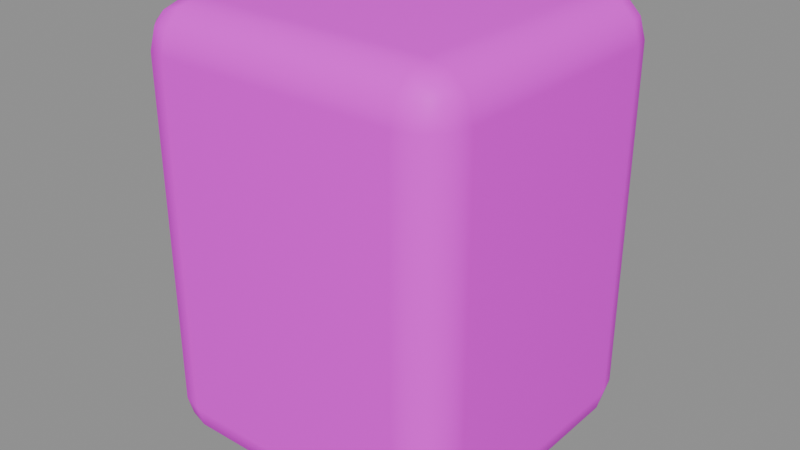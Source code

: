 # Source: foundation.blend  (saved by Blender 5.2.45; exported with 4.5.12 LTS)
import bpy
from mathutils import Matrix  # noqa: F401  (used for matrix-valued properties, if any)

bpy.ops.wm.read_factory_settings(use_empty=True)
scene = bpy.context.scene
scene.name = '落地厚柱脚'

# ---- collections
col_sea_scene_blb_foundation = bpy.data.collections.new('SEA-SCENE-BLB-FOUNDATION'); scene.collection.children.link(col_sea_scene_blb_foundation)

# ---- images (referenced by path relative to the original .blend; pixels are not part of the script)
import os
ASSET_DIR = os.environ.get("B2B_ASSET_DIR", "")  # directory of the original .blend (textures are referenced by path, not embedded)
HERE = os.path.dirname(os.path.abspath(__file__))  # packed textures are extracted next to this script under _unpacked/

def load_image(name, relpath, width, height, colorspace="sRGB"):
    """Load a texture the original file referenced (path relative to the .blend, or extracted next to this script)."""
    p = next((c for c in (os.path.join(HERE, relpath), os.path.join(ASSET_DIR, relpath)) if relpath and os.path.exists(c)), "")
    if p:
        img = bpy.data.images.load(p, check_existing=True)
        img.name = name
    else:  # same state as the original file: an image datablock whose file is absent (Cycles renders it pink)
        img = bpy.data.images.new(name, width, height)
        img.source = "FILE"
        img.filepath = "//" + (relpath or name)
    img.colorspace_settings.name = colorspace
    return img
img_sea_cozy_8x8_512_png = load_image('sea_cozy_8x8_512.png', 'sea_cozy_8x8_512.png', 1024, 1024, 'sRGB')

# ---- materials (node trees are filled in below, after node groups)
mat_sea_matte = bpy.data.materials.new('SEA_Matte')

# ---- material node trees
mat_sea_matte.use_nodes = True; mat_sea_matte.node_tree.nodes.clear()
_N = mat_sea_matte.node_tree.nodes; _L = mat_sea_matte.node_tree.links
n0 = _N.new('ShaderNodeUVMap'); n0.name = 'UV Map'; n0.location = (0, 0)
n0.width = 160
n0.uv_map = 'PaletteUV'
n1 = _N.new('ShaderNodeTexImage'); n1.name = 'Image Texture'; n1.location = (0, 0)
n1.image = img_sea_cozy_8x8_512_png
n1.interpolation = 'Closest'
n2 = _N.new('ShaderNodeBsdfPrincipled'); n2.name = 'Principled BSDF'; n2.location = (0, 0)
n2.inputs[2].default_value = 0.62
n2.inputs[10].default_value = 0.005
n2.inputs[13].default_value = 0.25
n3 = _N.new('ShaderNodeOutputMaterial'); n3.name = 'Material Output'; n3.location = (0, 0)
n4 = _N.new('ShaderNodeHueSaturation'); n4.name = 'Hue/Saturation/Value'; n4.location = (0, 0)
n4.width = 160
n5 = _N.new('ShaderNodeSeparateXYZ'); n5.name = 'Separate XYZ'; n5.location = (0, 0)
n6 = _N.new('ShaderNodeMath'); n6.name = 'Math'; n6.location = (0, 0)
n6.operation = 'MULTIPLY'
n6.inputs[1].default_value = 8.0
n7 = _N.new('ShaderNodeMath'); n7.name = 'Math.001'; n7.location = (0, 0)
n7.operation = 'FLOOR'
n8 = _N.new('ShaderNodeMath'); n8.name = 'Math.002'; n8.location = (0, 0)
n8.operation = 'COMPARE'
n8.inputs[1].default_value = 5.0
n8.inputs[2].default_value = 0.01
n9 = _N.new('ShaderNodeMath'); n9.name = 'Math.003'; n9.location = (0, 0)
n9.operation = 'MULTIPLY'
n9.inputs[1].default_value = 8.0
n10 = _N.new('ShaderNodeMath'); n10.name = 'Math.004'; n10.location = (0, 0)
n10.operation = 'FLOOR'
n11 = _N.new('ShaderNodeMath'); n11.name = 'Math.005'; n11.location = (0, 0)
n11.operation = 'COMPARE'
n11.inputs[1].default_value = 5.0
n11.inputs[2].default_value = 0.01
n12 = _N.new('ShaderNodeMath'); n12.name = 'Math.006'; n12.location = (0, 0)
n12.operation = 'MULTIPLY'
n13 = _N.new('ShaderNodeMath'); n13.name = 'Math.007'; n13.location = (0, 0)
n13.operation = 'MULTIPLY'
n13.inputs[1].default_value = 8.0
n14 = _N.new('ShaderNodeMath'); n14.name = 'Math.008'; n14.location = (0, 0)
n14.operation = 'FLOOR'
n15 = _N.new('ShaderNodeMath'); n15.name = 'Math.009'; n15.location = (0, 0)
n15.operation = 'COMPARE'
n15.inputs[1].default_value = 4.0
n15.inputs[2].default_value = 0.01
n16 = _N.new('ShaderNodeMath'); n16.name = 'Math.010'; n16.location = (0, 0)
n16.operation = 'MULTIPLY'
n16.inputs[1].default_value = 8.0
n17 = _N.new('ShaderNodeMath'); n17.name = 'Math.011'; n17.location = (0, 0)
n17.operation = 'FLOOR'
n18 = _N.new('ShaderNodeMath'); n18.name = 'Math.012'; n18.location = (0, 0)
n18.operation = 'COMPARE'
n18.inputs[1].default_value = 1.0
n18.inputs[2].default_value = 0.01
n19 = _N.new('ShaderNodeMath'); n19.name = 'Math.013'; n19.location = (0, 0)
n19.operation = 'MULTIPLY'
n20 = _N.new('ShaderNodeMath'); n20.name = 'Math.014'; n20.location = (0, 0)
n20.operation = 'MULTIPLY_ADD'
n20.inputs[1].default_value = -0.016
n21 = _N.new('ShaderNodeMath'); n21.name = 'Math.015'; n21.location = (0, 0)
n21.operation = 'MULTIPLY_ADD'
n21.inputs[1].default_value = 0.26
n21.inputs[2].default_value = 1.0
n22 = _N.new('ShaderNodeMath'); n22.name = 'Math.016'; n22.location = (0, 0)
n22.operation = 'MULTIPLY_ADD'
n22.inputs[1].default_value = -0.24
n22.inputs[2].default_value = 1.04
_L.new(n0.outputs[0], n1.inputs[0])
_L.new(n1.outputs[0], n4.inputs[4])
_L.new(n4.outputs[0], n2.inputs[0])
_L.new(n2.outputs[0], n3.inputs[0])
_L.new(n0.outputs[0], n5.inputs[0])
_L.new(n5.outputs[0], n6.inputs[0])
_L.new(n6.outputs[0], n7.inputs[0])
_L.new(n7.outputs[0], n8.inputs[0])
_L.new(n5.outputs[1], n9.inputs[0])
_L.new(n9.outputs[0], n10.inputs[0])
_L.new(n10.outputs[0], n11.inputs[0])
_L.new(n8.outputs[0], n12.inputs[0])
_L.new(n11.outputs[0], n12.inputs[1])
_L.new(n5.outputs[0], n13.inputs[0])
_L.new(n13.outputs[0], n14.inputs[0])
_L.new(n14.outputs[0], n15.inputs[0])
_L.new(n5.outputs[1], n16.inputs[0])
_L.new(n16.outputs[0], n17.inputs[0])
_L.new(n17.outputs[0], n18.inputs[0])
_L.new(n15.outputs[0], n19.inputs[0])
_L.new(n18.outputs[0], n19.inputs[1])
_L.new(n12.outputs[0], n20.inputs[0])
_L.new(n20.outputs[0], n4.inputs[0])
_L.new(n12.outputs[0], n21.inputs[0])
_L.new(n21.outputs[0], n4.inputs[2])
_L.new(n19.outputs[0], n22.inputs[0])
_L.new(n22.outputs[0], n4.inputs[1])
n3.is_active_output = True

# ---- meshes
me_cube_016 = bpy.data.meshes.new('Cube.016')
me_cube_016.from_pydata([(-0.21, -0.2, 0.0), (-0.21, -0.275, 0.075), (-0.285, -0.2, 0.075), (-0.21, -0.2375, 0.01002), (-0.2475, -0.2, 0.01002), (-0.2459, -0.2359, 0.01975), (-0.2475, -0.265, 0.075), (-0.21, -0.265, 0.03755), (-0.2459, -0.2552, 0.03913), (-0.275, -0.2, 0.03755), (-0.275, -0.2375, 0.075), (-0.2652, -0.2359, 0.03913), (-0.21, -0.275, 0.685), (-0.21, -0.2, 0.76), (-0.285, -0.2, 0.685), (-0.21, -0.265, 0.7225), (-0.2475, -0.265, 0.685), (-0.2459, -0.2552, 0.7209), (-0.2475, -0.2, 0.75), (-0.21, -0.2375, 0.75), (-0.2459, -0.2359, 0.7402), (-0.275, -0.2375, 0.685), (-0.275, -0.2, 0.7225), (-0.2652, -0.2359, 0.7209), (-0.21, 0.2, 0.0), (-0.285, 0.2, 0.075), (-0.21, 0.275, 0.075), (-0.2475, 0.2, 0.01002), (-0.21, 0.2375, 0.01002), (-0.2459, 0.2359, 0.01975), (-0.275, 0.2375, 0.075), (-0.275, 0.2, 0.03755), (-0.2652, 0.2359, 0.03913), (-0.21, 0.265, 0.03755), (-0.2475, 0.265, 0.075), (-0.2459, 0.2552, 0.03913), (-0.21, 0.2, 0.76), (-0.21, 0.275, 0.685), (-0.285, 0.2, 0.685), (-0.21, 0.2375, 0.75), (-0.2475, 0.2, 0.75), (-0.2459, 0.2359, 0.7402), (-0.2475, 0.265, 0.685), (-0.21, 0.265, 0.7225), (-0.2459, 0.2552, 0.7209), (-0.275, 0.2, 0.7225), (-0.275, 0.2375, 0.685), (-0.2652, 0.2359, 0.7209), (0.21, -0.2, 0.0), (0.285, -0.2, 0.075), (0.21, -0.275, 0.075), (0.2475, -0.2, 0.01002), (0.21, -0.2375, 0.01002), (0.2459, -0.2359, 0.01975), (0.275, -0.2375, 0.075), (0.275, -0.2, 0.03755), (0.2652, -0.2359, 0.03913), (0.21, -0.265, 0.03755), (0.2475, -0.265, 0.075), (0.2459, -0.2552, 0.03913), (0.21, -0.2, 0.76), (0.21, -0.275, 0.685), (0.285, -0.2, 0.685), (0.21, -0.2375, 0.75), (0.2475, -0.2, 0.75), (0.2459, -0.2359, 0.7402), (0.2475, -0.265, 0.685), (0.21, -0.265, 0.7225), (0.2459, -0.2552, 0.7209), (0.275, -0.2, 0.7225), (0.275, -0.2375, 0.685), (0.2652, -0.2359, 0.7209), (0.21, 0.2, 0.0), (0.21, 0.275, 0.075), (0.285, 0.2, 0.075), (0.21, 0.2375, 0.01002), (0.2475, 0.2, 0.01002), (0.2459, 0.2359, 0.01975), (0.2475, 0.265, 0.075), (0.21, 0.265, 0.03755), (0.2459, 0.2552, 0.03913), (0.275, 0.2, 0.03755), (0.275, 0.2375, 0.075), (0.2652, 0.2359, 0.03913), (0.21, 0.2, 0.76), (0.285, 0.2, 0.685), (0.21, 0.275, 0.685), (0.2475, 0.2, 0.75), (0.21, 0.2375, 0.75), (0.2459, 0.2359, 0.7402), (0.275, 0.2375, 0.685), (0.275, 0.2, 0.7225), (0.2652, 0.2359, 0.7209), (0.21, 0.265, 0.7225), (0.2475, 0.265, 0.685), (0.2459, 0.2552, 0.7209)], [], [(0, 3, 5, 4), (3, 7, 8, 5), (1, 6, 8, 7), (6, 10, 11, 8), (2, 9, 11, 10), (9, 4, 5, 11), (5, 8, 11), (12, 15, 17, 16), (15, 19, 20, 17), (13, 18, 20, 19), (18, 22, 23, 20), (14, 21, 23, 22), (21, 16, 17, 23), (17, 20, 23), (24, 27, 29, 28), (27, 31, 32, 29), (25, 30, 32, 31), (30, 34, 35, 32), (26, 33, 35, 34), (33, 28, 29, 35), (29, 32, 35), (36, 39, 41, 40), (39, 43, 44, 41), (37, 42, 44, 43), (42, 46, 47, 44), (38, 45, 47, 46), (45, 40, 41, 47), (41, 44, 47), (48, 51, 53, 52), (51, 55, 56, 53), (49, 54, 56, 55), (54, 58, 59, 56), (50, 57, 59, 58), (57, 52, 53, 59), (53, 56, 59), (60, 63, 65, 64), (63, 67, 68, 65), (61, 66, 68, 67), (66, 70, 71, 68), (62, 69, 71, 70), (69, 64, 65, 71), (65, 68, 71), (72, 75, 77, 76), (75, 79, 80, 77), (73, 78, 80, 79), (78, 82, 83, 80), (74, 81, 83, 82), (81, 76, 77, 83), (77, 80, 83), (84, 87, 89, 88), (87, 91, 92, 89), (85, 90, 92, 91), (90, 94, 95, 92), (86, 93, 95, 94), (93, 88, 89, 95), (89, 92, 95), (24, 0, 4, 27), (27, 4, 9, 31), (31, 9, 2, 25), (1, 12, 16, 6), (6, 16, 21, 10), (10, 21, 14, 2), (13, 36, 40, 18), (18, 40, 45, 22), (22, 45, 38, 14), (37, 26, 34, 42), (42, 34, 30, 46), (46, 30, 25, 38), (72, 24, 28, 75), (75, 28, 33, 79), (79, 33, 26, 73), (36, 84, 88, 39), (39, 88, 93, 43), (43, 93, 86, 37), (85, 74, 82, 90), (90, 82, 78, 94), (94, 78, 73, 86), (48, 72, 76, 51), (51, 76, 81, 55), (55, 81, 74, 49), (84, 60, 64, 87), (87, 64, 69, 91), (91, 69, 62, 85), (61, 50, 58, 66), (66, 58, 54, 70), (70, 54, 49, 62), (0, 48, 52, 3), (3, 52, 57, 7), (7, 57, 50, 1), (60, 13, 19, 63), (63, 19, 15, 67), (67, 15, 12, 61), (24, 72, 48, 0), (2, 14, 38, 25), (50, 61, 12, 1), (84, 36, 13, 60), (26, 37, 86, 73), (74, 85, 62, 49)])
me_cube_016.polygons.foreach_set('use_smooth', [True] * 98)
_uv = me_cube_016.uv_layers.new(name='PaletteUV')
_uv.uv.foreach_set('vector', [0.0875, 0.9375, 0.0625, 0.9625, 0.0375, 0.9375, 0.0625, 0.9125, 0.0875, 0.9375, 0.0625, 0.9625, 0.0375, 0.9375, 0.0625, 0.9125, 0.0875, 0.9375, 0.0625, 0.9625, 0.0375, 0.9375, 0.0625, 0.9125, 0.0875, 0.9375, 0.0625, 0.9625, 0.0375, 0.9375, 0.0625, 0.9125, 0.0875, 0.9375, 0.0625, 0.9625, 0.0375, 0.9375, 0.0625, 0.9125, 0.0875, 0.9375, 0.0625, 0.9625, 0.0375, 0.9375, 0.0625, 0.9125, 0.0875, 0.9375, 0.05, 0.9592, 0.05, 0.9158, 0.0875, 0.9375, 0.0625, 0.9625, 0.0375, 0.9375, 0.0625, 0.9125, 0.0875, 0.9375, 0.0625, 0.9625, 0.0375, 0.9375, 0.0625, 0.9125, 0.0875, 0.9375, 0.0625, 0.9625, 0.0375, 0.9375, 0.0625, 0.9125, 0.0875, 0.9375, 0.0625, 0.9625, 0.0375, 0.9375, 0.0625, 0.9125, 0.0875, 0.9375, 0.0625, 0.9625, 0.0375, 0.9375, 0.0625, 0.9125, 0.0875, 0.9375, 0.0625, 0.9625, 0.0375, 0.9375, 0.0625, 0.9125, 0.0875, 0.9375, 0.05, 0.9592, 0.05, 0.9158, 0.0875, 0.9375, 0.0625, 0.9625, 0.0375, 0.9375, 0.0625, 0.9125, 0.0875, 0.9375, 0.0625, 0.9625, 0.0375, 0.9375, 0.0625, 0.9125, 0.0875, 0.9375, 0.0625, 0.9625, 0.0375, 0.9375, 0.0625, 0.9125, 0.0875, 0.9375, 0.0625, 0.9625, 0.0375, 0.9375, 0.0625, 0.9125, 0.0875, 0.9375, 0.0625, 0.9625, 0.0375, 0.9375, 0.0625, 0.9125, 0.0875, 0.9375, 0.0625, 0.9625, 0.0375, 0.9375, 0.0625, 0.9125, 0.0875, 0.9375, 0.05, 0.9592, 0.05, 0.9158, 0.0875, 0.9375, 0.0625, 0.9625, 0.0375, 0.9375, 0.0625, 0.9125, 0.0875, 0.9375, 0.0625, 0.9625, 0.0375, 0.9375, 0.0625, 0.9125, 0.0875, 0.9375, 0.0625, 0.9625, 0.0375, 0.9375, 0.0625, 0.9125, 0.0875, 0.9375, 0.0625, 0.9625, 0.0375, 0.9375, 0.0625, 0.9125, 0.0875, 0.9375, 0.0625, 0.9625, 0.0375, 0.9375, 0.0625, 0.9125, 0.0875, 0.9375, 0.0625, 0.9625, 0.0375, 0.9375, 0.0625, 0.9125, 0.0875, 0.9375, 0.05, 0.9592, 0.05, 0.9158, 0.0875, 0.9375, 0.0625, 0.9625, 0.0375, 0.9375, 0.0625, 0.9125, 0.0875, 0.9375, 0.0625, 0.9625, 0.0375, 0.9375, 0.0625, 0.9125, 0.0875, 0.9375, 0.0625, 0.9625, 0.0375, 0.9375, 0.0625, 0.9125, 0.0875, 0.9375, 0.0625, 0.9625, 0.0375, 0.9375, 0.0625, 0.9125, 0.0875, 0.9375, 0.0625, 0.9625, 0.0375, 0.9375, 0.0625, 0.9125, 0.0875, 0.9375, 0.0625, 0.9625, 0.0375, 0.9375, 0.0625, 0.9125, 0.0875, 0.9375, 0.05, 0.9592, 0.05, 0.9158, 0.0875, 0.9375, 0.0625, 0.9625, 0.0375, 0.9375, 0.0625, 0.9125, 0.0875, 0.9375, 0.0625, 0.9625, 0.0375, 0.9375, 0.0625, 0.9125, 0.0875, 0.9375, 0.0625, 0.9625, 0.0375, 0.9375, 0.0625, 0.9125, 0.0875, 0.9375, 0.0625, 0.9625, 0.0375, 0.9375, 0.0625, 0.9125, 0.0875, 0.9375, 0.0625, 0.9625, 0.0375, 0.9375, 0.0625, 0.9125, 0.0875, 0.9375, 0.0625, 0.9625, 0.0375, 0.9375, 0.0625, 0.9125, 0.0875, 0.9375, 0.05, 0.9592, 0.05, 0.9158, 0.0875, 0.9375, 0.0625, 0.9625, 0.0375, 0.9375, 0.0625, 0.9125, 0.0875, 0.9375, 0.0625, 0.9625, 0.0375, 0.9375, 0.0625, 0.9125, 0.0875, 0.9375, 0.0625, 0.9625, 0.0375, 0.9375, 0.0625, 0.9125, 0.0875, 0.9375, 0.0625, 0.9625, 0.0375, 0.9375, 0.0625, 0.9125, 0.0875, 0.9375, 0.0625, 0.9625, 0.0375, 0.9375, 0.0625, 0.9125, 0.0875, 0.9375, 0.0625, 0.9625, 0.0375, 0.9375, 0.0625, 0.9125, 0.0875, 0.9375, 0.05, 0.9592, 0.05, 0.9158, 0.0875, 0.9375, 0.0625, 0.9625, 0.0375, 0.9375, 0.0625, 0.9125, 0.0875, 0.9375, 0.0625, 0.9625, 0.0375, 0.9375, 0.0625, 0.9125, 0.0875, 0.9375, 0.0625, 0.9625, 0.0375, 0.9375, 0.0625, 0.9125, 0.0875, 0.9375, 0.0625, 0.9625, 0.0375, 0.9375, 0.0625, 0.9125, 0.0875, 0.9375, 0.0625, 0.9625, 0.0375, 0.9375, 0.0625, 0.9125, 0.0875, 0.9375, 0.0625, 0.9625, 0.0375, 0.9375, 0.0625, 0.9125, 0.0875, 0.9375, 0.05, 0.9592, 0.05, 0.9158, 0.0875, 0.9375, 0.0625, 0.9625, 0.0375, 0.9375, 0.0625, 0.9125, 0.0875, 0.9375, 0.0625, 0.9625, 0.0375, 0.9375, 0.0625, 0.9125, 0.0875, 0.9375, 0.0625, 0.9625, 0.0375, 0.9375, 0.0625, 0.9125, 0.0875, 0.9375, 0.0625, 0.9625, 0.0375, 0.9375, 0.0625, 0.9125, 0.0875, 0.9375, 0.0625, 0.9625, 0.0375, 0.9375, 0.0625, 0.9125, 0.0875, 0.9375, 0.0625, 0.9625, 0.0375, 0.9375, 0.0625, 0.9125, 0.0875, 0.9375, 0.0625, 0.9625, 0.0375, 0.9375, 0.0625, 0.9125, 0.0875, 0.9375, 0.0625, 0.9625, 0.0375, 0.9375, 0.0625, 0.9125, 0.0875, 0.9375, 0.0625, 0.9625, 0.0375, 0.9375, 0.0625, 0.9125, 0.0875, 0.9375, 0.0625, 0.9625, 0.0375, 0.9375, 0.0625, 0.9125, 0.0875, 0.9375, 0.0625, 0.9625, 0.0375, 0.9375, 0.0625, 0.9125, 0.0875, 0.9375, 0.0625, 0.9625, 0.0375, 0.9375, 0.0625, 0.9125, 0.0875, 0.9375, 0.0625, 0.9625, 0.0375, 0.9375, 0.0625, 0.9125, 0.0875, 0.9375, 0.0625, 0.9625, 0.0375, 0.9375, 0.0625, 0.9125, 0.0875, 0.9375, 0.0625, 0.9625, 0.0375, 0.9375, 0.0625, 0.9125, 0.0875, 0.9375, 0.0625, 0.9625, 0.0375, 0.9375, 0.0625, 0.9125, 0.0875, 0.9375, 0.0625, 0.9625, 0.0375, 0.9375, 0.0625, 0.9125, 0.0875, 0.9375, 0.0625, 0.9625, 0.0375, 0.9375, 0.0625, 0.9125, 0.0875, 0.9375, 0.0625, 0.9625, 0.0375, 0.9375, 0.0625, 0.9125, 0.0875, 0.9375, 0.0625, 0.9625, 0.0375, 0.9375, 0.0625, 0.9125, 0.0875, 0.9375, 0.0625, 0.9625, 0.0375, 0.9375, 0.0625, 0.9125, 0.0875, 0.9375, 0.0625, 0.9625, 0.0375, 0.9375, 0.0625, 0.9125, 0.0875, 0.9375, 0.0625, 0.9625, 0.0375, 0.9375, 0.0625, 0.9125, 0.0875, 0.9375, 0.0625, 0.9625, 0.0375, 0.9375, 0.0625, 0.9125, 0.0875, 0.9375, 0.0625, 0.9625, 0.0375, 0.9375, 0.0625, 0.9125, 0.0875, 0.9375, 0.0625, 0.9625, 0.0375, 0.9375, 0.0625, 0.9125, 0.0875, 0.9375, 0.0625, 0.9625, 0.0375, 0.9375, 0.0625, 0.9125, 0.0875, 0.9375, 0.0625, 0.9625, 0.0375, 0.9375, 0.0625, 0.9125, 0.0875, 0.9375, 0.0625, 0.9625, 0.0375, 0.9375, 0.0625, 0.9125, 0.0875, 0.9375, 0.0625, 0.9625, 0.0375, 0.9375, 0.0625, 0.9125, 0.0875, 0.9375, 0.0625, 0.9625, 0.0375, 0.9375, 0.0625, 0.9125, 0.0875, 0.9375, 0.0625, 0.9625, 0.0375, 0.9375, 0.0625, 0.9125, 0.0875, 0.9375, 0.0625, 0.9625, 0.0375, 0.9375, 0.0625, 0.9125, 0.0875, 0.9375, 0.0625, 0.9625, 0.0375, 0.9375, 0.0625, 0.9125, 0.0875, 0.9375, 0.0625, 0.9625, 0.0375, 0.9375, 0.0625, 0.9125, 0.0875, 0.9375, 0.0625, 0.9625, 0.0375, 0.9375, 0.0625, 0.9125, 0.0875, 0.9375, 0.0625, 0.9625, 0.0375, 0.9375, 0.0625, 0.9125, 0.0875, 0.9375, 0.0625, 0.9625, 0.0375, 0.9375, 0.0625, 0.9125, 0.0875, 0.9375, 0.0625, 0.9625, 0.0375, 0.9375, 0.0625, 0.9125, 0.0875, 0.9375, 0.0625, 0.9625, 0.0375, 0.9375, 0.0625, 0.9125, 0.0875, 0.9375, 0.0625, 0.9625, 0.0375, 0.9375, 0.0625, 0.9125, 0.0875, 0.9375, 0.0625, 0.9625, 0.0375, 0.9375, 0.0625, 0.9125])
me_cube_016.materials.append(mat_sea_matte)
me_cube_016.update()
me_cube_016.normals_split_custom_set([tuple(v) for v in zip(*[iter([-0.02679, -0.028, -0.9992, -0.02293, -0.4988, -0.8664, -0.4179, -0.4178, -0.8067, -0.4987, -0.024, -0.8664, -0.02293, -0.4988, -0.8664, -0.02293, -0.8664, -0.4988, -0.4179, -0.8067, -0.4178, -0.4179, -0.4178, -0.8067, -0.02683, -0.9995, -0.01908, -0.4993, -0.8663, -0.01627, -0.4179, -0.8067, -0.4178, -0.02293, -0.8664, -0.4988, -0.4993, -0.8663, -0.01627, -0.8663, -0.4993, -0.01627, -0.8067, -0.4178, -0.4179, -0.4179, -0.8067, -0.4178, -0.9994, -0.02801, -0.01905, -0.8664, -0.024, -0.4987, -0.8067, -0.4178, -0.4179, -0.8663, -0.4993, -0.01627, -0.8664, -0.024, -0.4987, -0.4987, -0.024, -0.8664, -0.4179, -0.4178, -0.8067, -0.8067, -0.4178, -0.4179, -0.4179, -0.4178, -0.8067, -0.4179, -0.8067, -0.4178, -0.8067, -0.4178, -0.4179, -0.02684, -0.9995, 0.01907, -0.02293, -0.8664, 0.4988, -0.4179, -0.8067, 0.4179, -0.4993, -0.8663, 0.01627, -0.02293, -0.8664, 0.4988, -0.02293, -0.4988, 0.8664, -0.4179, -0.4178, 0.8067, -0.4179, -0.8067, 0.4179, -0.0268, -0.02799, 0.9992, -0.4987, -0.024, 0.8664, -0.4179, -0.4178, 0.8067, -0.02293, -0.4988, 0.8664, -0.4987, -0.024, 0.8664, -0.8664, -0.024, 0.4987, -0.8067, -0.4179, 0.4178, -0.4179, -0.4178, 0.8067, -0.9994, -0.02802, 0.01904, -0.8663, -0.4993, 0.01627, -0.8067, -0.4179, 0.4178, -0.8664, -0.024, 0.4987, -0.8663, -0.4993, 0.01627, -0.4993, -0.8663, 0.01627, -0.4179, -0.8067, 0.4179, -0.8067, -0.4179, 0.4178, -0.4179, -0.8067, 0.4179, -0.4179, -0.4178, 0.8067, -0.8067, -0.4179, 0.4178, -0.0268, 0.02799, -0.9992, -0.4987, 0.024, -0.8664, -0.4179, 0.4179, -0.8067, -0.02293, 0.4988, -0.8664, -0.4987, 0.024, -0.8664, -0.8664, 0.024, -0.4987, -0.8067, 0.4179, -0.4178, -0.4179, 0.4179, -0.8067, -0.9994, 0.02802, -0.01904, -0.8663, 0.4993, -0.01627, -0.8067, 0.4179, -0.4178, -0.8664, 0.024, -0.4987, -0.8663, 0.4993, -0.01627, -0.4993, 0.8663, -0.01627, -0.4178, 0.8067, -0.4179, -0.8067, 0.4179, -0.4178, -0.02684, 0.9995, -0.01907, -0.02293, 0.8664, -0.4988, -0.4178, 0.8067, -0.4179, -0.4993, 0.8663, -0.01627, -0.02293, 0.8664, -0.4988, -0.02293, 0.4988, -0.8664, -0.4179, 0.4179, -0.8067, -0.4178, 0.8067, -0.4179, -0.4179, 0.4179, -0.8067, -0.8067, 0.4179, -0.4178, -0.4178, 0.8067, -0.4179, -0.02679, 0.028, 0.9992, -0.02293, 0.4988, 0.8664, -0.4179, 0.4179, 0.8067, -0.4987, 0.024, 0.8664, -0.02293, 0.4988, 0.8664, -0.02293, 0.8664, 0.4988, -0.4179, 0.8067, 0.4178, -0.4179, 0.4179, 0.8067, -0.02683, 0.9995, 0.01908, -0.4993, 0.8663, 0.01627, -0.4179, 0.8067, 0.4178, -0.02293, 0.8664, 0.4988, -0.4993, 0.8663, 0.01627, -0.8663, 0.4993, 0.01627, -0.8067, 0.4178, 0.4179, -0.4179, 0.8067, 0.4178, -0.9994, 0.02801, 0.01905, -0.8664, 0.024, 0.4987, -0.8067, 0.4178, 0.4179, -0.8663, 0.4993, 0.01627, -0.8664, 0.024, 0.4987, -0.4987, 0.024, 0.8664, -0.4179, 0.4179, 0.8067, -0.8067, 0.4178, 0.4179, -0.4179, 0.4179, 0.8067, -0.4179, 0.8067, 0.4178, -0.8067, 0.4178, 0.4179, 0.0268, -0.02799, -0.9992, 0.4987, -0.024, -0.8664, 0.4179, -0.4179, -0.8067, 0.02293, -0.4988, -0.8664, 0.4987, -0.024, -0.8664, 0.8664, -0.024, -0.4987, 0.8067, -0.4179, -0.4178, 0.4179, -0.4179, -0.8067, 0.9994, -0.02802, -0.01904, 0.8663, -0.4993, -0.01627, 0.8067, -0.4179, -0.4178, 0.8664, -0.024, -0.4987, 0.8663, -0.4993, -0.01627, 0.4993, -0.8663, -0.01627, 0.4178, -0.8067, -0.4179, 0.8067, -0.4179, -0.4178, 0.02684, -0.9995, -0.01907, 0.02293, -0.8664, -0.4988, 0.4178, -0.8067, -0.4179, 0.4993, -0.8663, -0.01627, 0.02293, -0.8664, -0.4988, 0.02293, -0.4988, -0.8664, 0.4179, -0.4179, -0.8067, 0.4178, -0.8067, -0.4179, 0.4179, -0.4179, -0.8067, 0.8067, -0.4179, -0.4178, 0.4178, -0.8067, -0.4179, 0.02679, -0.028, 0.9992, 0.02293, -0.4988, 0.8664, 0.4179, -0.4179, 0.8067, 0.4987, -0.024, 0.8664, 0.02293, -0.4988, 0.8664, 0.02293, -0.8664, 0.4988, 0.4179, -0.8067, 0.4178, 0.4179, -0.4179, 0.8067, 0.02683, -0.9995, 0.01908, 0.4993, -0.8663, 0.01627, 0.4179, -0.8067, 0.4178, 0.02293, -0.8664, 0.4988, 0.4993, -0.8663, 0.01627, 0.8663, -0.4993, 0.01627, 0.8067, -0.4178, 0.4179, 0.4179, -0.8067, 0.4178, 0.9994, -0.02801, 0.01905, 0.8664, -0.024, 0.4987, 0.8067, -0.4178, 0.4179, 0.8663, -0.4993, 0.01627, 0.8664, -0.024, 0.4987, 0.4987, -0.024, 0.8664, 0.4179, -0.4179, 0.8067, 0.8067, -0.4178, 0.4179, 0.4179, -0.4179, 0.8067, 0.4179, -0.8067, 0.4178, 0.8067, -0.4178, 0.4179, 0.02679, 0.028, -0.9992, 0.02293, 0.4988, -0.8664, 0.4179, 0.4178, -0.8067, 0.4987, 0.024, -0.8664, 0.02293, 0.4988, -0.8664, 0.02293, 0.8664, -0.4988, 0.4179, 0.8067, -0.4178, 0.4179, 0.4178, -0.8067, 0.02683, 0.9995, -0.01908, 0.4993, 0.8663, -0.01627, 0.4179, 0.8067, -0.4178, 0.02293, 0.8664, -0.4988, 0.4993, 0.8663, -0.01627, 0.8663, 0.4993, -0.01627, 0.8067, 0.4178, -0.4179, 0.4179, 0.8067, -0.4178, 0.9994, 0.02801, -0.01905, 0.8664, 0.024, -0.4987, 0.8067, 0.4178, -0.4179, 0.8663, 0.4993, -0.01627, 0.8664, 0.024, -0.4987, 0.4987, 0.024, -0.8664, 0.4179, 0.4178, -0.8067, 0.8067, 0.4178, -0.4179, 0.4179, 0.4178, -0.8067, 0.4179, 0.8067, -0.4178, 0.8067, 0.4178, -0.4179, 0.0268, 0.02799, 0.9992, 0.4987, 0.024, 0.8664, 0.4178, 0.4179, 0.8067, 0.02293, 0.4988, 0.8664, 0.4987, 0.024, 0.8664, 0.8664, 0.024, 0.4987, 0.8067, 0.4179, 0.4178, 0.4178, 0.4179, 0.8067, 0.9994, 0.02802, 0.01904, 0.8663, 0.4993, 0.01627, 0.8067, 0.4179, 0.4178, 0.8664, 0.024, 0.4987, 0.8663, 0.4993, 0.01627, 0.4993, 0.8663, 0.01627, 0.4178, 0.8067, 0.4179, 0.8067, 0.4179, 0.4178, 0.02684, 0.9995, 0.01907, 0.02293, 0.8664, 0.4988, 0.4178, 0.8067, 0.4179, 0.4993, 0.8663, 0.01627, 0.02293, 0.8664, 0.4988, 0.02293, 0.4988, 0.8664, 0.4178, 0.4179, 0.8067, 0.4178, 0.8067, 0.4179, 0.4178, 0.4179, 0.8067, 0.8067, 0.4179, 0.4178, 0.4178, 0.8067, 0.4179, -0.0268, 0.02799, -0.9992, -0.02679, -0.028, -0.9992, -0.4987, -0.024, -0.8664, -0.4987, 0.024, -0.8664, -0.4987, 0.024, -0.8664, -0.4987, -0.024, -0.8664, -0.8664, -0.024, -0.4987, -0.8664, 0.024, -0.4987, -0.8664, 0.024, -0.4987, -0.8664, -0.024, -0.4987, -0.9994, -0.02801, -0.01905, -0.9994, 0.02802, -0.01904, -0.02683, -0.9995, -0.01908, -0.02684, -0.9995, 0.01907, -0.4993, -0.8663, 0.01627, -0.4993, -0.8663, -0.01627, -0.4993, -0.8663, -0.01627, -0.4993, -0.8663, 0.01627, -0.8663, -0.4993, 0.01627, -0.8663, -0.4993, -0.01627, -0.8663, -0.4993, -0.01627, -0.8663, -0.4993, 0.01627, -0.9994, -0.02802, 0.01904, -0.9994, -0.02801, -0.01905, -0.0268, -0.02799, 0.9992, -0.02679, 0.028, 0.9992, -0.4987, 0.024, 0.8664, -0.4987, -0.024, 0.8664, -0.4987, -0.024, 0.8664, -0.4987, 0.024, 0.8664, -0.8664, 0.024, 0.4987, -0.8664, -0.024, 0.4987, -0.8664, -0.024, 0.4987, -0.8664, 0.024, 0.4987, -0.9994, 0.02801, 0.01905, -0.9994, -0.02802, 0.01904, -0.02683, 0.9995, 0.01908, -0.02684, 0.9995, -0.01907, -0.4993, 0.8663, -0.01627, -0.4993, 0.8663, 0.01627, -0.4993, 0.8663, 0.01627, -0.4993, 0.8663, -0.01627, -0.8663, 0.4993, -0.01627, -0.8663, 0.4993, 0.01627, -0.8663, 0.4993, 0.01627, -0.8663, 0.4993, -0.01627, -0.9994, 0.02802, -0.01904, -0.9994, 0.02801, 0.01905, 0.02679, 0.028, -0.9992, -0.0268, 0.02799, -0.9992, -0.02293, 0.4988, -0.8664, 0.02293, 0.4988, -0.8664, 0.02293, 0.4988, -0.8664, -0.02293, 0.4988, -0.8664, -0.02293, 0.8664, -0.4988, 0.02293, 0.8664, -0.4988, 0.02293, 0.8664, -0.4988, -0.02293, 0.8664, -0.4988, -0.02684, 0.9995, -0.01907, 0.02683, 0.9995, -0.01908, -0.02679, 0.028, 0.9992, 0.0268, 0.02799, 0.9992, 0.02293, 0.4988, 0.8664, -0.02293, 0.4988, 0.8664, -0.02293, 0.4988, 0.8664, 0.02293, 0.4988, 0.8664, 0.02293, 0.8664, 0.4988, -0.02293, 0.8664, 0.4988, -0.02293, 0.8664, 0.4988, 0.02293, 0.8664, 0.4988, 0.02684, 0.9995, 0.01907, -0.02683, 0.9995, 0.01908, 0.9994, 0.02802, 0.01904, 0.9994, 0.02801, -0.01905, 0.8663, 0.4993, -0.01627, 0.8663, 0.4993, 0.01627, 0.8663, 0.4993, 0.01627, 0.8663, 0.4993, -0.01627, 0.4993, 0.8663, -0.01627, 0.4993, 0.8663, 0.01627, 0.4993, 0.8663, 0.01627, 0.4993, 0.8663, -0.01627, 0.02683, 0.9995, -0.01908, 0.02684, 0.9995, 0.01907, 0.0268, -0.02799, -0.9992, 0.02679, 0.028, -0.9992, 0.4987, 0.024, -0.8664, 0.4987, -0.024, -0.8664, 0.4987, -0.024, -0.8664, 0.4987, 0.024, -0.8664, 0.8664, 0.024, -0.4987, 0.8664, -0.024, -0.4987, 0.8664, -0.024, -0.4987, 0.8664, 0.024, -0.4987, 0.9994, 0.02801, -0.01905, 0.9994, -0.02802, -0.01904, 0.0268, 0.02799, 0.9992, 0.02679, -0.028, 0.9992, 0.4987, -0.024, 0.8664, 0.4987, 0.024, 0.8664, 0.4987, 0.024, 0.8664, 0.4987, -0.024, 0.8664, 0.8664, -0.024, 0.4987, 0.8664, 0.024, 0.4987, 0.8664, 0.024, 0.4987, 0.8664, -0.024, 0.4987, 0.9994, -0.02801, 0.01905, 0.9994, 0.02802, 0.01904, 0.02683, -0.9995, 0.01908, 0.02684, -0.9995, -0.01907, 0.4993, -0.8663, -0.01627, 0.4993, -0.8663, 0.01627, 0.4993, -0.8663, 0.01627, 0.4993, -0.8663, -0.01627, 0.8663, -0.4993, -0.01627, 0.8663, -0.4993, 0.01627, 0.8663, -0.4993, 0.01627, 0.8663, -0.4993, -0.01627, 0.9994, -0.02802, -0.01904, 0.9994, -0.02801, 0.01905, -0.02679, -0.028, -0.9992, 0.0268, -0.02799, -0.9992, 0.02293, -0.4988, -0.8664, -0.02293, -0.4988, -0.8664, -0.02293, -0.4988, -0.8664, 0.02293, -0.4988, -0.8664, 0.02293, -0.8664, -0.4988, -0.02293, -0.8664, -0.4988, -0.02293, -0.8664, -0.4988, 0.02293, -0.8664, -0.4988, 0.02684, -0.9995, -0.01907, -0.02683, -0.9995, -0.01908, 0.02679, -0.028, 0.9992, -0.0268, -0.02799, 0.9992, -0.02293, -0.4988, 0.8664, 0.02293, -0.4988, 0.8664, 0.02293, -0.4988, 0.8664, -0.02293, -0.4988, 0.8664, -0.02293, -0.8664, 0.4988, 0.02293, -0.8664, 0.4988, 0.02293, -0.8664, 0.4988, -0.02293, -0.8664, 0.4988, -0.02684, -0.9995, 0.01907, 0.02683, -0.9995, 0.01908, -0.0268, 0.02799, -0.9992, 0.02679, 0.028, -0.9992, 0.0268, -0.02799, -0.9992, -0.02679, -0.028, -0.9992, -0.9994, -0.02801, -0.01905, -0.9994, -0.02802, 0.01904, -0.9994, 0.02801, 0.01905, -0.9994, 0.02802, -0.01904, 0.02684, -0.9995, -0.01907, 0.02683, -0.9995, 0.01908, -0.02684, -0.9995, 0.01907, -0.02683, -0.9995, -0.01908, 0.0268, 0.02799, 0.9992, -0.02679, 0.028, 0.9992, -0.0268, -0.02799, 0.9992, 0.02679, -0.028, 0.9992, -0.02684, 0.9995, -0.01907, -0.02683, 0.9995, 0.01908, 0.02684, 0.9995, 0.01907, 0.02683, 0.9995, -0.01908, 0.9994, 0.02801, -0.01905, 0.9994, 0.02802, 0.01904, 0.9994, -0.02801, 0.01905, 0.9994, -0.02802, -0.01904])] * 3)])

# ---- objects
ob_foundation_mesh = bpy.data.objects.new('foundation_mesh', me_cube_016)
ob_root_foundation = bpy.data.objects.new('ROOT_foundation', None)

# ---- transforms, parenting, visibility, modifiers, constraints
ob_foundation_mesh.parent = ob_root_foundation
ob_foundation_mesh.location = (0.0, 0.0, 0.0)
ob_root_foundation.location = (0.0, 0.0, 0.0)

# ---- collection membership
col_sea_scene_blb_foundation.objects.link(ob_foundation_mesh)
col_sea_scene_blb_foundation.objects.link(ob_root_foundation)

# ---- scene / render settings (as saved in the file)
scene.frame_start = 1; scene.frame_end = 250; scene.frame_set(1)
scene.render.engine = 'BLENDER_EEVEE_NEXT'
scene.render.bake_bias = 0.0
scene.render.bake_samples = 0
scene.render.compositor_device = 'GPU'
scene.eevee.use_volume_custom_range = False
scene.eevee.fast_gi_thickness_near = 0.1
scene.eevee.fast_gi_thickness_far = 0.0
scene.eevee.ray_tracing_options.screen_trace_thickness = 0.1
bpy.context.view_layer.update()

# ---- added for rendering (the .blend has no active camera and no usable light): camera, sun + grey world if the file has none
cam_auto = bpy.data.cameras.new('AutoCamera')
cam_auto.lens = 50.0
cam_auto.sensor_width = 36.0
cam_auto.clip_end = 1000.0
ob_auto_camera = bpy.data.objects.new('AutoCamera', cam_auto)
scene.collection.objects.link(ob_auto_camera)
ob_auto_camera.location = (1.01564, -1.21877, 1.19251)
ob_auto_camera.rotation_euler = (1.09748, -7.21219e-08, 0.694738)
scene.camera = ob_auto_camera
light_auto_sun = bpy.data.lights.new('AutoSun', 'SUN')
light_auto_sun.energy = 3.0
light_auto_sun.angle = 0.0523599
ob_auto_sun = bpy.data.objects.new('AutoSun', light_auto_sun)
scene.collection.objects.link(ob_auto_sun)
ob_auto_sun.rotation_euler = (0.872665, 0.174533, 0.523599)
if scene.world is None:
    world_auto = bpy.data.worlds.new('AutoWorld')
    world_auto.color = (0.3, 0.3, 0.3)
    scene.world = world_auto
bpy.context.view_layer.update()
